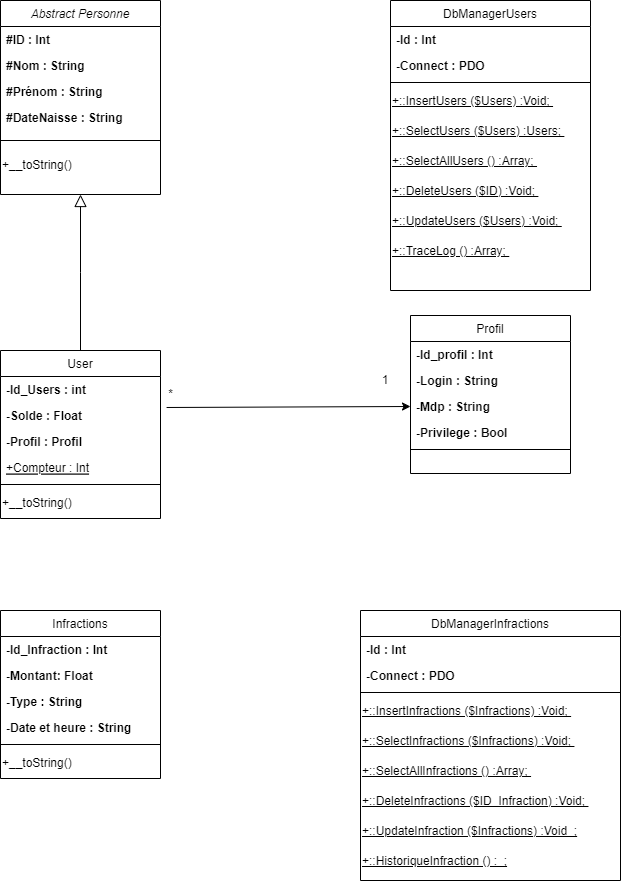

The diagram above was exported from draw.io. Its source (the exported page's mxGraphModel, read from the mxfile embedded in the PNG):
<mxGraphModel dx="683" dy="379" grid="1" gridSize="10" guides="1" tooltips="1" connect="1" arrows="1" fold="1" page="1" pageScale="1" pageWidth="827" pageHeight="1169" math="0" shadow="0">
  <root>
    <mxCell id="WIyWlLk6GJQsqaUBKTNV-0" />
    <mxCell id="WIyWlLk6GJQsqaUBKTNV-1" parent="WIyWlLk6GJQsqaUBKTNV-0" />
    <mxCell id="zkfFHV4jXpPFQw0GAbJ--0" value="Abstract Personne" style="swimlane;fontStyle=2;align=center;verticalAlign=top;childLayout=stackLayout;horizontal=1;startSize=26;horizontalStack=0;resizeParent=1;resizeLast=0;collapsible=1;marginBottom=0;rounded=0;shadow=0;strokeWidth=1;" parent="WIyWlLk6GJQsqaUBKTNV-1" vertex="1">
      <mxGeometry x="70" y="50" width="160" height="194" as="geometry">
        <mxRectangle x="220" y="120" width="160" height="26" as="alternateBounds" />
      </mxGeometry>
    </mxCell>
    <mxCell id="Q5_jbi4WEwhyJ7Jvb0kN-1" value="#ID : Int" style="text;align=left;verticalAlign=top;spacingLeft=4;spacingRight=4;overflow=hidden;rotatable=0;points=[[0,0.5],[1,0.5]];portConstraint=eastwest;rounded=0;shadow=0;html=0;fontStyle=1" parent="zkfFHV4jXpPFQw0GAbJ--0" vertex="1">
      <mxGeometry y="26" width="160" height="26" as="geometry" />
    </mxCell>
    <mxCell id="zkfFHV4jXpPFQw0GAbJ--1" value="#Nom : String" style="text;align=left;verticalAlign=top;spacingLeft=4;spacingRight=4;overflow=hidden;rotatable=0;points=[[0,0.5],[1,0.5]];portConstraint=eastwest;fontStyle=1" parent="zkfFHV4jXpPFQw0GAbJ--0" vertex="1">
      <mxGeometry y="52" width="160" height="26" as="geometry" />
    </mxCell>
    <mxCell id="zkfFHV4jXpPFQw0GAbJ--2" value="#Prénom : String   " style="text;align=left;verticalAlign=top;spacingLeft=4;spacingRight=4;overflow=hidden;rotatable=0;points=[[0,0.5],[1,0.5]];portConstraint=eastwest;rounded=0;shadow=0;html=0;fontStyle=1" parent="zkfFHV4jXpPFQw0GAbJ--0" vertex="1">
      <mxGeometry y="78" width="160" height="26" as="geometry" />
    </mxCell>
    <mxCell id="zkfFHV4jXpPFQw0GAbJ--3" value="#DateNaisse : String" style="text;align=left;verticalAlign=top;spacingLeft=4;spacingRight=4;overflow=hidden;rotatable=0;points=[[0,0.5],[1,0.5]];portConstraint=eastwest;rounded=0;shadow=0;html=0;fontStyle=1" parent="zkfFHV4jXpPFQw0GAbJ--0" vertex="1">
      <mxGeometry y="104" width="160" height="26" as="geometry" />
    </mxCell>
    <mxCell id="zkfFHV4jXpPFQw0GAbJ--4" value="" style="line;html=1;strokeWidth=1;align=left;verticalAlign=middle;spacingTop=-1;spacingLeft=3;spacingRight=3;rotatable=0;labelPosition=right;points=[];portConstraint=eastwest;" parent="zkfFHV4jXpPFQw0GAbJ--0" vertex="1">
      <mxGeometry y="130" width="160" height="20" as="geometry" />
    </mxCell>
    <mxCell id="Q5_jbi4WEwhyJ7Jvb0kN-28" value="+__toString()" style="text;html=1;align=left;verticalAlign=middle;resizable=0;points=[];autosize=1;strokeColor=none;fillColor=none;" parent="zkfFHV4jXpPFQw0GAbJ--0" vertex="1">
      <mxGeometry y="150" width="160" height="30" as="geometry" />
    </mxCell>
    <mxCell id="zkfFHV4jXpPFQw0GAbJ--6" value="User" style="swimlane;fontStyle=0;align=center;verticalAlign=top;childLayout=stackLayout;horizontal=1;startSize=26;horizontalStack=0;resizeParent=1;resizeLast=0;collapsible=1;marginBottom=0;rounded=0;shadow=0;strokeWidth=1;" parent="WIyWlLk6GJQsqaUBKTNV-1" vertex="1">
      <mxGeometry x="70" y="400" width="160" height="168" as="geometry">
        <mxRectangle x="130" y="380" width="160" height="26" as="alternateBounds" />
      </mxGeometry>
    </mxCell>
    <mxCell id="zkfFHV4jXpPFQw0GAbJ--7" value="-Id_Users : int" style="text;align=left;verticalAlign=top;spacingLeft=4;spacingRight=4;overflow=hidden;rotatable=0;points=[[0,0.5],[1,0.5]];portConstraint=eastwest;fontStyle=1" parent="zkfFHV4jXpPFQw0GAbJ--6" vertex="1">
      <mxGeometry y="26" width="160" height="26" as="geometry" />
    </mxCell>
    <mxCell id="zkfFHV4jXpPFQw0GAbJ--8" value="-Solde : Float" style="text;align=left;verticalAlign=top;spacingLeft=4;spacingRight=4;overflow=hidden;rotatable=0;points=[[0,0.5],[1,0.5]];portConstraint=eastwest;rounded=0;shadow=0;html=0;fontStyle=1" parent="zkfFHV4jXpPFQw0GAbJ--6" vertex="1">
      <mxGeometry y="52" width="160" height="26" as="geometry" />
    </mxCell>
    <mxCell id="4NFyXyUtGO77UW4rIJZ4-13" value="-Profil : Profil" style="text;align=left;verticalAlign=top;spacingLeft=4;spacingRight=4;overflow=hidden;rotatable=0;points=[[0,0.5],[1,0.5]];portConstraint=eastwest;rounded=0;shadow=0;html=0;fontStyle=1" vertex="1" parent="zkfFHV4jXpPFQw0GAbJ--6">
      <mxGeometry y="78" width="160" height="26" as="geometry" />
    </mxCell>
    <mxCell id="Q5_jbi4WEwhyJ7Jvb0kN-18" value="+Compteur : Int" style="text;align=left;verticalAlign=top;spacingLeft=4;spacingRight=4;overflow=hidden;rotatable=0;points=[[0,0.5],[1,0.5]];portConstraint=eastwest;rounded=0;shadow=0;html=0;fontStyle=4" parent="zkfFHV4jXpPFQw0GAbJ--6" vertex="1">
      <mxGeometry y="104" width="160" height="26" as="geometry" />
    </mxCell>
    <mxCell id="zkfFHV4jXpPFQw0GAbJ--9" value="" style="line;html=1;strokeWidth=1;align=left;verticalAlign=middle;spacingTop=-1;spacingLeft=3;spacingRight=3;rotatable=0;labelPosition=right;points=[];portConstraint=eastwest;" parent="zkfFHV4jXpPFQw0GAbJ--6" vertex="1">
      <mxGeometry y="130" width="160" height="8" as="geometry" />
    </mxCell>
    <mxCell id="Q5_jbi4WEwhyJ7Jvb0kN-35" value="+__toString()" style="text;html=1;align=left;verticalAlign=middle;resizable=0;points=[];autosize=1;strokeColor=none;fillColor=none;" parent="zkfFHV4jXpPFQw0GAbJ--6" vertex="1">
      <mxGeometry y="138" width="160" height="30" as="geometry" />
    </mxCell>
    <mxCell id="zkfFHV4jXpPFQw0GAbJ--12" value="" style="endArrow=block;endSize=10;endFill=0;shadow=0;strokeWidth=1;rounded=0;edgeStyle=elbowEdgeStyle;elbow=vertical;" parent="WIyWlLk6GJQsqaUBKTNV-1" source="zkfFHV4jXpPFQw0GAbJ--6" target="zkfFHV4jXpPFQw0GAbJ--0" edge="1">
      <mxGeometry width="160" relative="1" as="geometry">
        <mxPoint x="200" y="203" as="sourcePoint" />
        <mxPoint x="200" y="203" as="targetPoint" />
      </mxGeometry>
    </mxCell>
    <mxCell id="Q5_jbi4WEwhyJ7Jvb0kN-2" value="" style="endArrow=classic;html=1;rounded=0;entryX=0;entryY=0.5;entryDx=0;entryDy=0;exitX=1.038;exitY=1.192;exitDx=0;exitDy=0;exitPerimeter=0;" parent="WIyWlLk6GJQsqaUBKTNV-1" source="zkfFHV4jXpPFQw0GAbJ--7" target="Q5_jbi4WEwhyJ7Jvb0kN-7" edge="1">
      <mxGeometry width="50" height="50" relative="1" as="geometry">
        <mxPoint x="280" y="420" as="sourcePoint" />
        <mxPoint x="380" y="420" as="targetPoint" />
      </mxGeometry>
    </mxCell>
    <mxCell id="Q5_jbi4WEwhyJ7Jvb0kN-3" value="Profil" style="swimlane;fontStyle=0;align=center;verticalAlign=top;childLayout=stackLayout;horizontal=1;startSize=26;horizontalStack=0;resizeParent=1;resizeLast=0;collapsible=1;marginBottom=0;rounded=0;shadow=0;strokeWidth=1;" parent="WIyWlLk6GJQsqaUBKTNV-1" vertex="1">
      <mxGeometry x="480" y="365" width="160" height="158" as="geometry">
        <mxRectangle x="550" y="140" width="160" height="26" as="alternateBounds" />
      </mxGeometry>
    </mxCell>
    <mxCell id="Q5_jbi4WEwhyJ7Jvb0kN-5" value="-Id_profil : Int" style="text;align=left;verticalAlign=top;spacingLeft=4;spacingRight=4;overflow=hidden;rotatable=0;points=[[0,0.5],[1,0.5]];portConstraint=eastwest;rounded=0;shadow=0;html=0;fontStyle=1" parent="Q5_jbi4WEwhyJ7Jvb0kN-3" vertex="1">
      <mxGeometry y="26" width="160" height="26" as="geometry" />
    </mxCell>
    <mxCell id="Q5_jbi4WEwhyJ7Jvb0kN-6" value="-Login : String" style="text;align=left;verticalAlign=top;spacingLeft=4;spacingRight=4;overflow=hidden;rotatable=0;points=[[0,0.5],[1,0.5]];portConstraint=eastwest;rounded=0;shadow=0;html=0;fontStyle=1" parent="Q5_jbi4WEwhyJ7Jvb0kN-3" vertex="1">
      <mxGeometry y="52" width="160" height="26" as="geometry" />
    </mxCell>
    <mxCell id="Q5_jbi4WEwhyJ7Jvb0kN-7" value="-Mdp : String" style="text;align=left;verticalAlign=top;spacingLeft=4;spacingRight=4;overflow=hidden;rotatable=0;points=[[0,0.5],[1,0.5]];portConstraint=eastwest;rounded=0;shadow=0;html=0;fontStyle=1" parent="Q5_jbi4WEwhyJ7Jvb0kN-3" vertex="1">
      <mxGeometry y="78" width="160" height="26" as="geometry" />
    </mxCell>
    <mxCell id="Q5_jbi4WEwhyJ7Jvb0kN-8" value="-Privilege : Bool" style="text;align=left;verticalAlign=top;spacingLeft=4;spacingRight=4;overflow=hidden;rotatable=0;points=[[0,0.5],[1,0.5]];portConstraint=eastwest;rounded=0;shadow=0;html=0;fontStyle=1" parent="Q5_jbi4WEwhyJ7Jvb0kN-3" vertex="1">
      <mxGeometry y="104" width="160" height="26" as="geometry" />
    </mxCell>
    <mxCell id="Q5_jbi4WEwhyJ7Jvb0kN-9" value="" style="line;html=1;strokeWidth=1;align=left;verticalAlign=middle;spacingTop=-1;spacingLeft=3;spacingRight=3;rotatable=0;labelPosition=right;points=[];portConstraint=eastwest;" parent="Q5_jbi4WEwhyJ7Jvb0kN-3" vertex="1">
      <mxGeometry y="130" width="160" height="8" as="geometry" />
    </mxCell>
    <mxCell id="Q5_jbi4WEwhyJ7Jvb0kN-12" value="1" style="resizable=0;align=right;verticalAlign=bottom;labelBackgroundColor=none;fontSize=12;" parent="WIyWlLk6GJQsqaUBKTNV-1" connectable="0" vertex="1">
      <mxGeometry x="460" y="439.0028571428571" as="geometry" />
    </mxCell>
    <mxCell id="Q5_jbi4WEwhyJ7Jvb0kN-20" value="Infractions" style="swimlane;fontStyle=0;align=center;verticalAlign=top;childLayout=stackLayout;horizontal=1;startSize=26;horizontalStack=0;resizeParent=1;resizeLast=0;collapsible=1;marginBottom=0;rounded=0;shadow=0;strokeWidth=1;" parent="WIyWlLk6GJQsqaUBKTNV-1" vertex="1">
      <mxGeometry x="70" y="660" width="160" height="168" as="geometry">
        <mxRectangle x="550" y="140" width="160" height="26" as="alternateBounds" />
      </mxGeometry>
    </mxCell>
    <mxCell id="Q5_jbi4WEwhyJ7Jvb0kN-21" value="-Id_Infraction : Int" style="text;align=left;verticalAlign=top;spacingLeft=4;spacingRight=4;overflow=hidden;rotatable=0;points=[[0,0.5],[1,0.5]];portConstraint=eastwest;rounded=0;shadow=0;html=0;fontStyle=1" parent="Q5_jbi4WEwhyJ7Jvb0kN-20" vertex="1">
      <mxGeometry y="26" width="160" height="26" as="geometry" />
    </mxCell>
    <mxCell id="Q5_jbi4WEwhyJ7Jvb0kN-22" value="-Montant: Float" style="text;align=left;verticalAlign=top;spacingLeft=4;spacingRight=4;overflow=hidden;rotatable=0;points=[[0,0.5],[1,0.5]];portConstraint=eastwest;rounded=0;shadow=0;html=0;fontStyle=1" parent="Q5_jbi4WEwhyJ7Jvb0kN-20" vertex="1">
      <mxGeometry y="52" width="160" height="26" as="geometry" />
    </mxCell>
    <mxCell id="Q5_jbi4WEwhyJ7Jvb0kN-23" value="-Type : String" style="text;align=left;verticalAlign=top;spacingLeft=4;spacingRight=4;overflow=hidden;rotatable=0;points=[[0,0.5],[1,0.5]];portConstraint=eastwest;rounded=0;shadow=0;html=0;fontStyle=1" parent="Q5_jbi4WEwhyJ7Jvb0kN-20" vertex="1">
      <mxGeometry y="78" width="160" height="26" as="geometry" />
    </mxCell>
    <mxCell id="Q5_jbi4WEwhyJ7Jvb0kN-24" value="-Date et heure : String" style="text;align=left;verticalAlign=top;spacingLeft=4;spacingRight=4;overflow=hidden;rotatable=0;points=[[0,0.5],[1,0.5]];portConstraint=eastwest;rounded=0;shadow=0;html=0;fontStyle=1" parent="Q5_jbi4WEwhyJ7Jvb0kN-20" vertex="1">
      <mxGeometry y="104" width="160" height="26" as="geometry" />
    </mxCell>
    <mxCell id="Q5_jbi4WEwhyJ7Jvb0kN-25" value="" style="line;html=1;strokeWidth=1;align=left;verticalAlign=middle;spacingTop=-1;spacingLeft=3;spacingRight=3;rotatable=0;labelPosition=right;points=[];portConstraint=eastwest;" parent="Q5_jbi4WEwhyJ7Jvb0kN-20" vertex="1">
      <mxGeometry y="130" width="160" height="8" as="geometry" />
    </mxCell>
    <mxCell id="Q5_jbi4WEwhyJ7Jvb0kN-36" value="+__toString()" style="text;html=1;align=left;verticalAlign=middle;resizable=0;points=[];autosize=1;strokeColor=none;fillColor=none;" parent="Q5_jbi4WEwhyJ7Jvb0kN-20" vertex="1">
      <mxGeometry y="138" width="160" height="30" as="geometry" />
    </mxCell>
    <mxCell id="Q5_jbi4WEwhyJ7Jvb0kN-16" value="*" style="text;html=1;align=center;verticalAlign=middle;resizable=0;points=[];autosize=1;strokeColor=none;fillColor=none;" parent="WIyWlLk6GJQsqaUBKTNV-1" vertex="1">
      <mxGeometry x="160" y="429" width="160" height="30" as="geometry" />
    </mxCell>
    <mxCell id="Q5_jbi4WEwhyJ7Jvb0kN-37" value="DbManagerUsers" style="swimlane;fontStyle=0;align=center;verticalAlign=top;childLayout=stackLayout;horizontal=1;startSize=26;horizontalStack=0;resizeParent=1;resizeLast=0;collapsible=1;marginBottom=0;rounded=0;shadow=0;strokeWidth=1;" parent="WIyWlLk6GJQsqaUBKTNV-1" vertex="1">
      <mxGeometry x="460" y="50" width="200" height="290" as="geometry">
        <mxRectangle x="550" y="140" width="160" height="26" as="alternateBounds" />
      </mxGeometry>
    </mxCell>
    <mxCell id="Q5_jbi4WEwhyJ7Jvb0kN-38" value="-Id : Int" style="text;align=left;verticalAlign=top;spacingLeft=4;spacingRight=4;overflow=hidden;rotatable=0;points=[[0,0.5],[1,0.5]];portConstraint=eastwest;rounded=0;shadow=0;html=0;fontStyle=1" parent="Q5_jbi4WEwhyJ7Jvb0kN-37" vertex="1">
      <mxGeometry y="26" width="200" height="26" as="geometry" />
    </mxCell>
    <mxCell id="Q5_jbi4WEwhyJ7Jvb0kN-39" value="-Connect : PDO" style="text;align=left;verticalAlign=top;spacingLeft=4;spacingRight=4;overflow=hidden;rotatable=0;points=[[0,0.5],[1,0.5]];portConstraint=eastwest;rounded=0;shadow=0;html=0;fontStyle=1" parent="Q5_jbi4WEwhyJ7Jvb0kN-37" vertex="1">
      <mxGeometry y="52" width="200" height="26" as="geometry" />
    </mxCell>
    <mxCell id="Q5_jbi4WEwhyJ7Jvb0kN-42" value="" style="line;html=1;strokeWidth=1;align=left;verticalAlign=middle;spacingTop=-1;spacingLeft=3;spacingRight=3;rotatable=0;labelPosition=right;points=[];portConstraint=eastwest;" parent="Q5_jbi4WEwhyJ7Jvb0kN-37" vertex="1">
      <mxGeometry y="78" width="200" height="8" as="geometry" />
    </mxCell>
    <mxCell id="Q5_jbi4WEwhyJ7Jvb0kN-43" value="&lt;u&gt;+::InsertUsers ($Users) :Void;&amp;nbsp;&lt;/u&gt;" style="text;html=1;align=left;verticalAlign=middle;resizable=0;points=[];autosize=1;strokeColor=none;fillColor=none;" parent="Q5_jbi4WEwhyJ7Jvb0kN-37" vertex="1">
      <mxGeometry y="86" width="200" height="30" as="geometry" />
    </mxCell>
    <mxCell id="Q5_jbi4WEwhyJ7Jvb0kN-46" value="&lt;u&gt;+::SelectUsers ($Users) :Users;&amp;nbsp;&lt;/u&gt;" style="text;html=1;align=left;verticalAlign=middle;resizable=0;points=[];autosize=1;strokeColor=none;fillColor=none;" parent="Q5_jbi4WEwhyJ7Jvb0kN-37" vertex="1">
      <mxGeometry y="116" width="200" height="30" as="geometry" />
    </mxCell>
    <mxCell id="Q5_jbi4WEwhyJ7Jvb0kN-48" value="&lt;u&gt;+::SelectAllUsers () :Array;&amp;nbsp;&lt;/u&gt;" style="text;html=1;align=left;verticalAlign=middle;resizable=0;points=[];autosize=1;strokeColor=none;fillColor=none;" parent="Q5_jbi4WEwhyJ7Jvb0kN-37" vertex="1">
      <mxGeometry y="146" width="200" height="30" as="geometry" />
    </mxCell>
    <mxCell id="Q5_jbi4WEwhyJ7Jvb0kN-44" value="&lt;u&gt;+::DeleteUsers ($ID) :Void;&amp;nbsp;&lt;/u&gt;" style="text;html=1;align=left;verticalAlign=middle;resizable=0;points=[];autosize=1;strokeColor=none;fillColor=none;" parent="Q5_jbi4WEwhyJ7Jvb0kN-37" vertex="1">
      <mxGeometry y="176" width="200" height="30" as="geometry" />
    </mxCell>
    <mxCell id="Q5_jbi4WEwhyJ7Jvb0kN-45" value="&lt;u&gt;+::UpdateUsers ($Users) :Void;&amp;nbsp;&lt;/u&gt;" style="text;html=1;align=left;verticalAlign=middle;resizable=0;points=[];autosize=1;strokeColor=none;fillColor=none;" parent="Q5_jbi4WEwhyJ7Jvb0kN-37" vertex="1">
      <mxGeometry y="206" width="200" height="30" as="geometry" />
    </mxCell>
    <mxCell id="Q5_jbi4WEwhyJ7Jvb0kN-47" value="&lt;u&gt;+::TraceLog () :Array;&amp;nbsp;&lt;/u&gt;" style="text;html=1;align=left;verticalAlign=middle;resizable=0;points=[];autosize=1;strokeColor=none;fillColor=none;" parent="Q5_jbi4WEwhyJ7Jvb0kN-37" vertex="1">
      <mxGeometry y="236" width="200" height="30" as="geometry" />
    </mxCell>
    <mxCell id="4NFyXyUtGO77UW4rIJZ4-1" value="DbManagerInfractions" style="swimlane;fontStyle=0;align=center;verticalAlign=top;childLayout=stackLayout;horizontal=1;startSize=26;horizontalStack=0;resizeParent=1;resizeLast=0;collapsible=1;marginBottom=0;rounded=0;shadow=0;strokeWidth=1;" vertex="1" parent="WIyWlLk6GJQsqaUBKTNV-1">
      <mxGeometry x="430" y="660" width="260" height="270" as="geometry">
        <mxRectangle x="550" y="140" width="160" height="26" as="alternateBounds" />
      </mxGeometry>
    </mxCell>
    <mxCell id="4NFyXyUtGO77UW4rIJZ4-2" value="-Id : Int" style="text;align=left;verticalAlign=top;spacingLeft=4;spacingRight=4;overflow=hidden;rotatable=0;points=[[0,0.5],[1,0.5]];portConstraint=eastwest;rounded=0;shadow=0;html=0;fontStyle=1" vertex="1" parent="4NFyXyUtGO77UW4rIJZ4-1">
      <mxGeometry y="26" width="260" height="26" as="geometry" />
    </mxCell>
    <mxCell id="4NFyXyUtGO77UW4rIJZ4-3" value="-Connect : PDO" style="text;align=left;verticalAlign=top;spacingLeft=4;spacingRight=4;overflow=hidden;rotatable=0;points=[[0,0.5],[1,0.5]];portConstraint=eastwest;rounded=0;shadow=0;html=0;fontStyle=1" vertex="1" parent="4NFyXyUtGO77UW4rIJZ4-1">
      <mxGeometry y="52" width="260" height="26" as="geometry" />
    </mxCell>
    <mxCell id="4NFyXyUtGO77UW4rIJZ4-4" value="" style="line;html=1;strokeWidth=1;align=left;verticalAlign=middle;spacingTop=-1;spacingLeft=3;spacingRight=3;rotatable=0;labelPosition=right;points=[];portConstraint=eastwest;" vertex="1" parent="4NFyXyUtGO77UW4rIJZ4-1">
      <mxGeometry y="78" width="260" height="8" as="geometry" />
    </mxCell>
    <mxCell id="4NFyXyUtGO77UW4rIJZ4-5" value="&lt;u style=&quot;border-color: var(--border-color);&quot;&gt;+::InsertInfractions&amp;nbsp;($Infractions) :Void;&amp;nbsp;&lt;/u&gt;" style="text;html=1;align=left;verticalAlign=middle;resizable=0;points=[];autosize=1;strokeColor=none;fillColor=none;" vertex="1" parent="4NFyXyUtGO77UW4rIJZ4-1">
      <mxGeometry y="86" width="260" height="30" as="geometry" />
    </mxCell>
    <mxCell id="4NFyXyUtGO77UW4rIJZ4-6" value="&lt;u style=&quot;border-color: var(--border-color);&quot;&gt;+::SelectInfractions&amp;nbsp;($Infractions) :Void;&amp;nbsp;&lt;/u&gt;" style="text;html=1;align=left;verticalAlign=middle;resizable=0;points=[];autosize=1;strokeColor=none;fillColor=none;" vertex="1" parent="4NFyXyUtGO77UW4rIJZ4-1">
      <mxGeometry y="116" width="260" height="30" as="geometry" />
    </mxCell>
    <mxCell id="4NFyXyUtGO77UW4rIJZ4-7" value="&lt;u style=&quot;border-color: var(--border-color);&quot;&gt;+::SelectAllInfractions&amp;nbsp;() :Array;&amp;nbsp;&lt;/u&gt;" style="text;html=1;align=left;verticalAlign=middle;resizable=0;points=[];autosize=1;strokeColor=none;fillColor=none;" vertex="1" parent="4NFyXyUtGO77UW4rIJZ4-1">
      <mxGeometry y="146" width="260" height="30" as="geometry" />
    </mxCell>
    <mxCell id="4NFyXyUtGO77UW4rIJZ4-8" value="&lt;u&gt;+::DeleteInfractions ($ID_Infraction) :Void;&amp;nbsp;&lt;/u&gt;" style="text;html=1;align=left;verticalAlign=middle;resizable=0;points=[];autosize=1;strokeColor=none;fillColor=none;" vertex="1" parent="4NFyXyUtGO77UW4rIJZ4-1">
      <mxGeometry y="176" width="260" height="30" as="geometry" />
    </mxCell>
    <mxCell id="4NFyXyUtGO77UW4rIJZ4-11" value="&lt;u&gt;+::UpdateInfraction ($Infractions) :Void&amp;nbsp; ;&lt;/u&gt;" style="text;html=1;align=left;verticalAlign=middle;resizable=0;points=[];autosize=1;strokeColor=none;fillColor=none;" vertex="1" parent="4NFyXyUtGO77UW4rIJZ4-1">
      <mxGeometry y="206" width="260" height="30" as="geometry" />
    </mxCell>
    <mxCell id="4NFyXyUtGO77UW4rIJZ4-12" value="&lt;u&gt;+::HistoriqueInfraction () :&amp;nbsp; ;&lt;/u&gt;" style="text;html=1;align=left;verticalAlign=middle;resizable=0;points=[];autosize=1;strokeColor=none;fillColor=none;" vertex="1" parent="4NFyXyUtGO77UW4rIJZ4-1">
      <mxGeometry y="236" width="260" height="30" as="geometry" />
    </mxCell>
  </root>
</mxGraphModel>